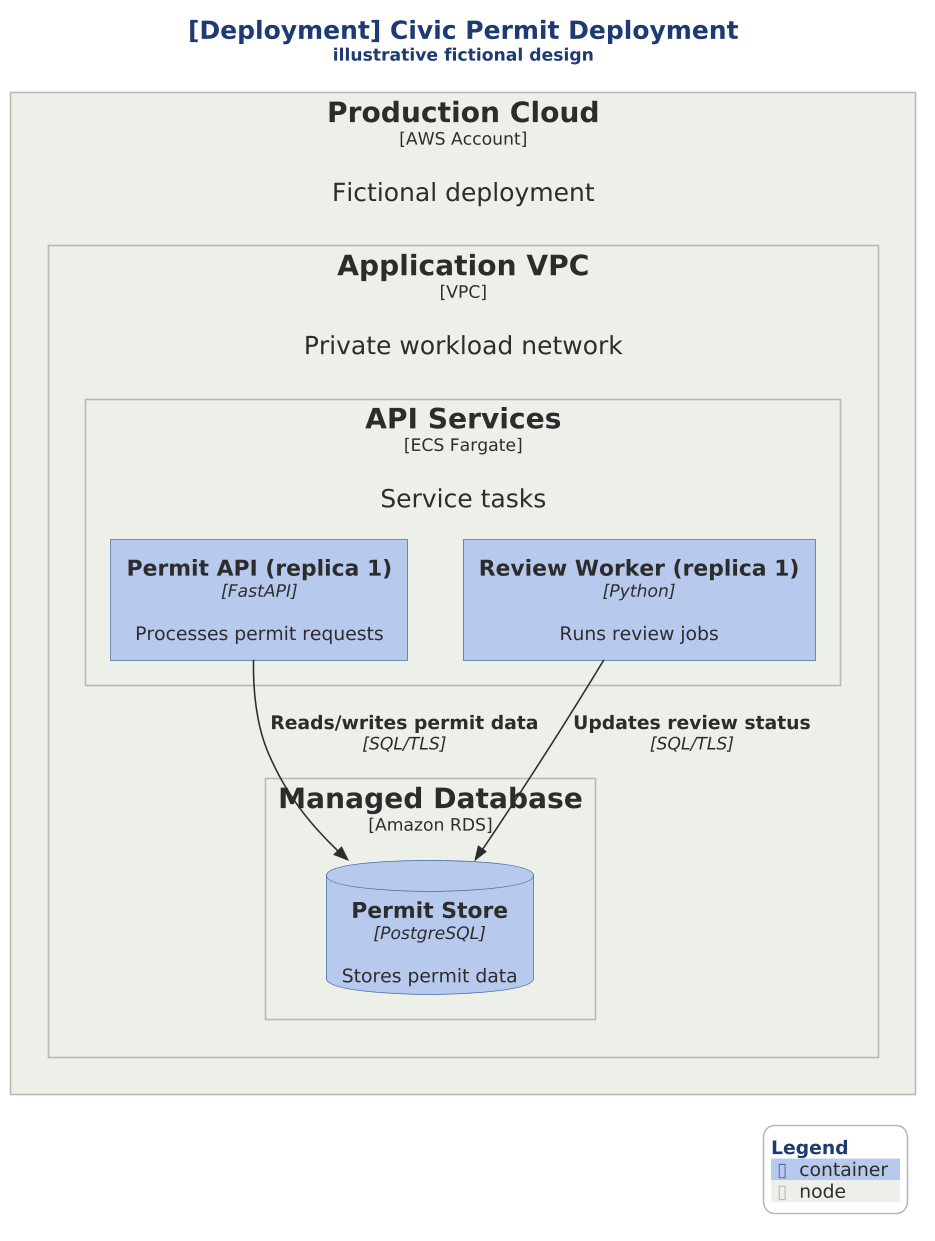

The diagram above was rendered by PlantUML. Its source (embedded in the PNG):
@startuml civic-permit-deployment

scale 1.5625



' Original fictional Civic Permit Portal teaching system.
' Reference: documentation-suite reference/plantuml-engineering-reference.tex
' C4 deployment nodes host container definitions; replicas are identified in labels.
!include ../../../../../tooling/styles/plantuml/c4/deployment-diagram-style.iuml
C4_TITLE(Civic Permit Deployment, illustrative fictional design)
Deployment_Node(cloud, "Production Cloud", "AWS Account", "Fictional deployment") {
 Deployment_Node(vpc, "Application VPC", "VPC", "Private workload network") {
  Deployment_Node(ecs, "API Services", "ECS Fargate", "Service tasks") {
   Container(api, "Permit API (replica 1)", "FastAPI", "Processes permit requests")
   Container(worker, "Review Worker (replica 1)", "Python", "Runs review jobs")
  }
  Deployment_Node(rds, "Managed Database", "Amazon RDS") {
   ContainerDb(db, "Permit Store", "PostgreSQL", "Stores permit data")
  }
 }
}
Rel(api, db, "Reads/writes permit data", "SQL/TLS")
Rel(worker, db, "Updates review status", "SQL/TLS")
SHOW_LEGEND()
@enduml